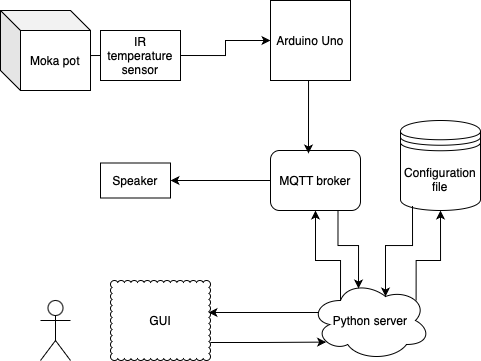

The diagram above was exported from draw.io. Its source (the exported page's mxGraphModel, read from the mxfile embedded in the PNG):
<mxGraphModel dx="613" dy="398" grid="1" gridSize="10" guides="1" tooltips="1" connect="1" arrows="1" fold="1" page="1" pageScale="1" pageWidth="827" pageHeight="1169" math="0" shadow="0">
  <root>
    <mxCell id="0" />
    <mxCell id="1" parent="0" />
    <mxCell id="8aFM_u3A73lVyFEZ-Xcq-22" style="edgeStyle=orthogonalEdgeStyle;rounded=0;orthogonalLoop=1;jettySize=auto;html=1;exitX=0;exitY=0.5;exitDx=0;exitDy=0;entryX=1;entryY=0.5;entryDx=0;entryDy=0;" edge="1" parent="1" source="8aFM_u3A73lVyFEZ-Xcq-1" target="8aFM_u3A73lVyFEZ-Xcq-10">
      <mxGeometry relative="1" as="geometry" />
    </mxCell>
    <mxCell id="8aFM_u3A73lVyFEZ-Xcq-1" value="MQTT broker" style="rounded=1;whiteSpace=wrap;html=1;" vertex="1" parent="1">
      <mxGeometry x="430" y="230" width="90" height="60" as="geometry" />
    </mxCell>
    <mxCell id="8aFM_u3A73lVyFEZ-Xcq-4" value="Configuration file" style="shape=datastore;whiteSpace=wrap;html=1;" vertex="1" parent="1">
      <mxGeometry x="560" y="200" width="80" height="90" as="geometry" />
    </mxCell>
    <mxCell id="8aFM_u3A73lVyFEZ-Xcq-7" value="Arduino Uno" style="whiteSpace=wrap;html=1;aspect=fixed;" vertex="1" parent="1">
      <mxGeometry x="430" y="80" width="80" height="80" as="geometry" />
    </mxCell>
    <mxCell id="8aFM_u3A73lVyFEZ-Xcq-9" value="" style="group" vertex="1" connectable="0" parent="1">
      <mxGeometry x="160" y="90" width="180" height="80" as="geometry" />
    </mxCell>
    <mxCell id="8aFM_u3A73lVyFEZ-Xcq-5" value="Moka pot" style="shape=cube;whiteSpace=wrap;html=1;boundedLbl=1;backgroundOutline=1;darkOpacity=0.05;darkOpacity2=0.1;" vertex="1" parent="8aFM_u3A73lVyFEZ-Xcq-9">
      <mxGeometry width="90" height="80" as="geometry" />
    </mxCell>
    <mxCell id="8aFM_u3A73lVyFEZ-Xcq-6" value="IR temperature sensor" style="rounded=0;whiteSpace=wrap;html=1;" vertex="1" parent="8aFM_u3A73lVyFEZ-Xcq-9">
      <mxGeometry x="100" y="20" width="80" height="50" as="geometry" />
    </mxCell>
    <mxCell id="8aFM_u3A73lVyFEZ-Xcq-8" style="edgeStyle=orthogonalEdgeStyle;rounded=0;orthogonalLoop=1;jettySize=auto;html=1;exitX=0;exitY=0.5;exitDx=0;exitDy=0;entryX=0;entryY=0;entryDx=90;entryDy=50;entryPerimeter=0;endArrow=none;endFill=0;" edge="1" parent="8aFM_u3A73lVyFEZ-Xcq-9" source="8aFM_u3A73lVyFEZ-Xcq-6" target="8aFM_u3A73lVyFEZ-Xcq-5">
      <mxGeometry relative="1" as="geometry" />
    </mxCell>
    <mxCell id="8aFM_u3A73lVyFEZ-Xcq-10" value="Speaker" style="rounded=0;whiteSpace=wrap;html=1;" vertex="1" parent="1">
      <mxGeometry x="260" y="242.5" width="70" height="35" as="geometry" />
    </mxCell>
    <mxCell id="8aFM_u3A73lVyFEZ-Xcq-12" value="GUI" style="whiteSpace=wrap;html=1;shape=mxgraph.basic.cloud_rect" vertex="1" parent="1">
      <mxGeometry x="270" y="360" width="100" height="80" as="geometry" />
    </mxCell>
    <mxCell id="8aFM_u3A73lVyFEZ-Xcq-21" style="edgeStyle=orthogonalEdgeStyle;rounded=0;orthogonalLoop=1;jettySize=auto;html=1;exitX=0.25;exitY=0.25;exitDx=0;exitDy=0;exitPerimeter=0;entryX=0.5;entryY=1;entryDx=0;entryDy=0;" edge="1" parent="1" source="8aFM_u3A73lVyFEZ-Xcq-13" target="8aFM_u3A73lVyFEZ-Xcq-1">
      <mxGeometry relative="1" as="geometry">
        <Array as="points">
          <mxPoint x="500" y="340" />
          <mxPoint x="475" y="340" />
        </Array>
      </mxGeometry>
    </mxCell>
    <mxCell id="8aFM_u3A73lVyFEZ-Xcq-30" style="edgeStyle=orthogonalEdgeStyle;rounded=0;orthogonalLoop=1;jettySize=auto;html=1;exitX=0.88;exitY=0.25;exitDx=0;exitDy=0;exitPerimeter=0;entryX=0.5;entryY=1;entryDx=0;entryDy=0;" edge="1" parent="1" source="8aFM_u3A73lVyFEZ-Xcq-13" target="8aFM_u3A73lVyFEZ-Xcq-4">
      <mxGeometry relative="1" as="geometry">
        <Array as="points">
          <mxPoint x="576" y="340" />
          <mxPoint x="600" y="340" />
        </Array>
      </mxGeometry>
    </mxCell>
    <mxCell id="8aFM_u3A73lVyFEZ-Xcq-13" value="Python server" style="ellipse;shape=cloud;whiteSpace=wrap;html=1;" vertex="1" parent="1">
      <mxGeometry x="470" y="360" width="120" height="80" as="geometry" />
    </mxCell>
    <mxCell id="8aFM_u3A73lVyFEZ-Xcq-14" value="Actor" style="shape=umlActor;verticalLabelPosition=bottom;verticalAlign=top;html=1;outlineConnect=0;fontColor=none;noLabel=1;" vertex="1" parent="1">
      <mxGeometry x="200" y="380" width="30" height="60" as="geometry" />
    </mxCell>
    <mxCell id="8aFM_u3A73lVyFEZ-Xcq-15" style="edgeStyle=orthogonalEdgeStyle;rounded=0;orthogonalLoop=1;jettySize=auto;html=1;exitX=0.07;exitY=0.4;exitDx=0;exitDy=0;exitPerimeter=0;entryX=0.98;entryY=0.4;entryDx=0;entryDy=0;entryPerimeter=0;" edge="1" parent="1" source="8aFM_u3A73lVyFEZ-Xcq-13" target="8aFM_u3A73lVyFEZ-Xcq-12">
      <mxGeometry relative="1" as="geometry" />
    </mxCell>
    <mxCell id="8aFM_u3A73lVyFEZ-Xcq-17" style="edgeStyle=orthogonalEdgeStyle;rounded=0;orthogonalLoop=1;jettySize=auto;html=1;exitX=1;exitY=0.775;exitDx=0;exitDy=0;exitPerimeter=0;entryX=0.13;entryY=0.77;entryDx=0;entryDy=0;entryPerimeter=0;targetPerimeterSpacing=0;endSize=6;sourcePerimeterSpacing=0;" edge="1" parent="1" source="8aFM_u3A73lVyFEZ-Xcq-12" target="8aFM_u3A73lVyFEZ-Xcq-13">
      <mxGeometry relative="1" as="geometry" />
    </mxCell>
    <mxCell id="8aFM_u3A73lVyFEZ-Xcq-20" style="edgeStyle=orthogonalEdgeStyle;rounded=0;orthogonalLoop=1;jettySize=auto;html=1;exitX=0.75;exitY=1;exitDx=0;exitDy=0;entryX=0.4;entryY=0.1;entryDx=0;entryDy=0;entryPerimeter=0;" edge="1" parent="1" source="8aFM_u3A73lVyFEZ-Xcq-1" target="8aFM_u3A73lVyFEZ-Xcq-13">
      <mxGeometry relative="1" as="geometry" />
    </mxCell>
    <mxCell id="8aFM_u3A73lVyFEZ-Xcq-25" style="edgeStyle=orthogonalEdgeStyle;rounded=0;orthogonalLoop=1;jettySize=auto;html=1;exitX=0.5;exitY=1;exitDx=0;exitDy=0;entryX=0.422;entryY=0.05;entryDx=0;entryDy=0;entryPerimeter=0;" edge="1" parent="1" source="8aFM_u3A73lVyFEZ-Xcq-7" target="8aFM_u3A73lVyFEZ-Xcq-1">
      <mxGeometry relative="1" as="geometry">
        <Array as="points">
          <mxPoint x="468" y="160" />
        </Array>
      </mxGeometry>
    </mxCell>
    <mxCell id="8aFM_u3A73lVyFEZ-Xcq-28" style="edgeStyle=orthogonalEdgeStyle;rounded=0;orthogonalLoop=1;jettySize=auto;html=1;exitX=1;exitY=0.5;exitDx=0;exitDy=0;" edge="1" parent="1" source="8aFM_u3A73lVyFEZ-Xcq-6" target="8aFM_u3A73lVyFEZ-Xcq-7">
      <mxGeometry relative="1" as="geometry" />
    </mxCell>
    <mxCell id="8aFM_u3A73lVyFEZ-Xcq-29" style="edgeStyle=orthogonalEdgeStyle;rounded=0;orthogonalLoop=1;jettySize=auto;html=1;exitX=0.15;exitY=0.95;exitDx=0;exitDy=0;exitPerimeter=0;entryX=0.625;entryY=0.2;entryDx=0;entryDy=0;entryPerimeter=0;" edge="1" parent="1" source="8aFM_u3A73lVyFEZ-Xcq-4" target="8aFM_u3A73lVyFEZ-Xcq-13">
      <mxGeometry relative="1" as="geometry" />
    </mxCell>
  </root>
</mxGraphModel>